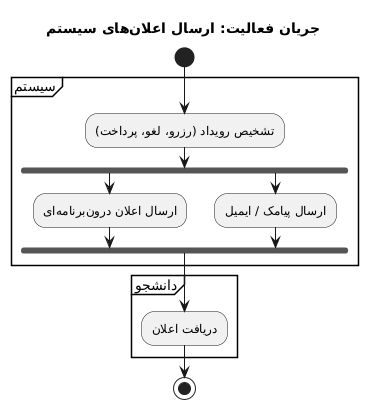

The diagram above was rendered by PlantUML. Its source (embedded in the PNG):
@startuml
title جریان فعالیت: ارسال اعلانهای سیستم

start

partition "سیستم" {
    :تشخیص رویداد (رزرو، لغو، پرداخت);
    fork
        :ارسال اعلان درونبرنامهای;
    fork again
        :ارسال پیامک / ایمیل;
    end fork
}

partition "دانشجو" {
    :دریافت اعلان;
}

stop
@enduml